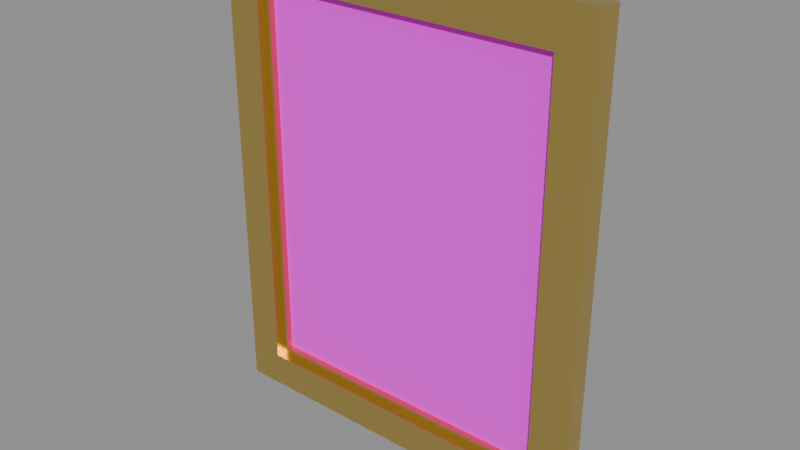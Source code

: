 # Source: Painting_Watcher.blend  (saved by Blender 5.2.44; exported with 4.5.12 LTS)
import bpy
from mathutils import Matrix  # noqa: F401  (used for matrix-valued properties, if any)

bpy.ops.wm.read_factory_settings(use_empty=True)
scene = bpy.context.scene
scene.name = 'Scene'

# ---- images (referenced by path relative to the original .blend; pixels are not part of the script)
import os
ASSET_DIR = os.environ.get("B2B_ASSET_DIR", "")  # directory of the original .blend (textures are referenced by path, not embedded)
HERE = os.path.dirname(os.path.abspath(__file__))  # packed textures are extracted next to this script under _unpacked/

def load_image(name, relpath, width, height, colorspace="sRGB"):
    """Load a texture the original file referenced (path relative to the .blend, or extracted next to this script)."""
    p = next((c for c in (os.path.join(HERE, relpath), os.path.join(ASSET_DIR, relpath)) if relpath and os.path.exists(c)), "")
    if p:
        img = bpy.data.images.load(p, check_existing=True)
        img.name = name
    else:  # same state as the original file: an image datablock whose file is absent (Cycles renders it pink)
        img = bpy.data.images.new(name, width, height)
        img.source = "FILE"
        img.filepath = "//" + (relpath or name)
    img.colorspace_settings.name = colorspace
    return img
img_paintings_haunted_png = load_image('Paintings Haunted.png', 'Paintings Haunted.png', 1024, 1024, 'sRGB')
img_ts___wood_plank___albedo_png = load_image('TS - Wood plank - Albedo.png', 'TS - Wood plank - Albedo.png', 1024, 1024, 'sRGB')

# ---- materials (node trees are filled in below, after node groups)
mat_mat_paintinghaunted = bpy.data.materials.new('MAT_PaintingHaunted')
mat_mat_woodplank = bpy.data.materials.new('MAT_WoodPlank')
mat_mat_gold = bpy.data.materials.new('MAT_Gold')

# ---- material node trees
mat_mat_paintinghaunted.use_nodes = True; mat_mat_paintinghaunted.node_tree.nodes.clear()
_N = mat_mat_paintinghaunted.node_tree.nodes; _L = mat_mat_paintinghaunted.node_tree.links
n0 = _N.new('ShaderNodeBsdfPrincipled'); n0.name = 'Principled BSDF'; n0.location = (-200, 100)
n0.inputs[2].default_value = 0.8
n0.inputs[10].default_value = 0.005
n1 = _N.new('ShaderNodeOutputMaterial'); n1.name = 'Material Output'; n1.location = (200, 100)
n2 = _N.new('ShaderNodeTexImage'); n2.name = 'Image Texture'; n2.location = (0, 0)
n2.image = img_paintings_haunted_png
_L.new(n0.outputs[0], n1.inputs[0])
_L.new(n2.outputs[0], n0.inputs[0])
n1.is_active_output = True
mat_mat_woodplank.use_nodes = True; mat_mat_woodplank.node_tree.nodes.clear()
_N = mat_mat_woodplank.node_tree.nodes; _L = mat_mat_woodplank.node_tree.links
n0 = _N.new('ShaderNodeBsdfPrincipled'); n0.name = 'Principled BSDF'; n0.location = (-200, 100)
n0.inputs[2].default_value = 0.831
n0.inputs[10].default_value = 0.005
n1 = _N.new('ShaderNodeOutputMaterial'); n1.name = 'Material Output'; n1.location = (200, 100)
n2 = _N.new('ShaderNodeTexImage'); n2.name = 'Image Texture'; n2.location = (-490, 80)
n2.image = img_ts___wood_plank___albedo_png
_L.new(n0.outputs[0], n1.inputs[0])
_L.new(n2.outputs[0], n0.inputs[0])
n1.is_active_output = True
mat_mat_gold.use_nodes = True; mat_mat_gold.node_tree.nodes.clear()
_N = mat_mat_gold.node_tree.nodes; _L = mat_mat_gold.node_tree.links
n0 = _N.new('ShaderNodeBsdfPrincipled'); n0.name = 'Principled BSDF'; n0.location = (-200, 100)
n0.inputs[0].default_value = (0.83, 0.6, 0.18, 1.0)
n0.inputs[1].default_value = 1.0
n0.inputs[2].default_value = 0.3
n0.inputs[10].default_value = 0.005
n1 = _N.new('ShaderNodeOutputMaterial'); n1.name = 'Material Output'; n1.location = (200, 100)
_L.new(n0.outputs[0], n1.inputs[0])
n1.is_active_output = True

# ---- meshes
me_paintinghaunted = bpy.data.meshes.new('PaintingHaunted')
me_paintinghaunted.from_pydata([(-0.4125, -0.018, -0.525), (0.4125, -0.018, -0.525), (0.4125, -0.018, 0.525), (-0.4125, -0.018, 0.525)], [], [(0, 1, 2, 3)])
_uv = me_paintinghaunted.uv_layers.new(name='UVMap')
_uv.uv.foreach_set('vector', [0.004, 0.504, 0.3889, 0.504, 0.3889, 0.996, 0.004, 0.996])
me_paintinghaunted.materials.append(mat_mat_paintinghaunted)
me_paintinghaunted.update()
me_woodplank = bpy.data.meshes.new('WoodPlank')
me_woodplank.from_pydata([(-0.42, -0.015, -0.5325), (-0.42, 0.0, -0.5325), (-0.42, -0.015, 0.5325), (-0.42, 0.0, 0.5325), (0.42, -0.015, -0.5325), (0.42, 0.0, -0.5325), (0.42, -0.015, 0.5325), (0.42, 0.0, 0.5325)], [], [(0, 4, 6, 2), (3, 7, 5, 1), (1, 5, 4, 0), (2, 6, 7, 3), (0, 2, 3, 1), (5, 7, 6, 4)])
_uv = me_woodplank.uv_layers.new(name='UVMap')
_uv.uv.foreach_set('vector', [0.2884, 0.503, 0.4564, 0.503, 0.4564, 0.581, 0.2884, 0.581, 0.2884, 0.831, 0.4564, 0.831, 0.4564, 0.753, 0.2884, 0.753, 0.2884, 0.522, 0.4564, 0.522, 0.4564, 0.519, 0.2884, 0.519, 0.2884, 0.5418, 0.4564, 0.5418, 0.4564, 0.5448, 0.2884, 0.5448, 0.02, 0.48, 0.27, 0.48, 0.27, 0.496, 0.02, 0.496, 0.02, 0.496, 0.27, 0.496, 0.27, 0.48, 0.02, 0.48])
me_woodplank.materials.append(mat_mat_woodplank)
me_woodplank.update()
me_gold = bpy.data.meshes.new('Gold')
me_gold.from_pydata([(-0.5025, -0.0525, 0.525), (-0.5025, 0.0, 0.525), (-0.5025, -0.0525, 0.615), (-0.5025, 0.0, 0.615), (0.5025, -0.0525, 0.525), (0.5025, 0.0, 0.525), (0.5025, -0.0525, 0.615), (0.5025, 0.0, 0.615), (-0.5025, -0.0525, -0.615), (-0.5025, 0.0, -0.615), (-0.5025, -0.0525, -0.525), (-0.5025, 0.0, -0.525), (0.5025, -0.0525, -0.615), (0.5025, 0.0, -0.615), (0.5025, -0.0525, -0.525), (0.5025, 0.0, -0.525), (-0.5025, -0.0525, -0.525), (-0.5025, 0.0, -0.525), (-0.4125, -0.0525, -0.525), (-0.4125, 0.0, -0.525), (-0.5025, -0.0525, 0.525), (-0.5025, 0.0, 0.525), (-0.4125, -0.0525, 0.525), (-0.4125, 0.0, 0.525), (0.4125, -0.0525, -0.525), (0.4125, 0.0, -0.525), (0.5025, -0.0525, -0.525), (0.5025, 0.0, -0.525), (0.4125, -0.0525, 0.525), (0.4125, 0.0, 0.525), (0.5025, -0.0525, 0.525), (0.5025, 0.0, 0.525), (-0.4125, -0.0345, 0.5025), (-0.4125, -0.018, 0.5025), (-0.4125, -0.0345, 0.525), (-0.4125, -0.018, 0.525), (0.4125, -0.0345, 0.5025), (0.4125, -0.018, 0.5025), (0.4125, -0.0345, 0.525), (0.4125, -0.018, 0.525), (-0.4125, -0.0345, -0.525), (-0.4125, -0.018, -0.525), (-0.4125, -0.0345, -0.5025), (-0.4125, -0.018, -0.5025), (0.4125, -0.0345, -0.525), (0.4125, -0.018, -0.525), (0.4125, -0.0345, -0.5025), (0.4125, -0.018, -0.5025), (-0.4125, -0.0345, -0.5025), (-0.4125, -0.018, -0.5025), (-0.39, -0.0345, -0.5025), (-0.39, -0.018, -0.5025), (-0.4125, -0.0345, 0.5025), (-0.4125, -0.018, 0.5025), (-0.39, -0.0345, 0.5025), (-0.39, -0.018, 0.5025), (0.39, -0.0345, -0.5025), (0.39, -0.018, -0.5025), (0.4125, -0.0345, -0.5025), (0.4125, -0.018, -0.5025), (0.39, -0.0345, 0.5025), (0.39, -0.018, 0.5025), (0.4125, -0.0345, 0.5025), (0.4125, -0.018, 0.5025)], [], [(0, 4, 6, 2), (3, 7, 5, 1), (1, 5, 4, 0), (2, 6, 7, 3), (0, 2, 3, 1), (5, 7, 6, 4), (8, 12, 14, 10), (11, 15, 13, 9), (9, 13, 12, 8), (10, 14, 15, 11), (8, 10, 11, 9), (13, 15, 14, 12), (18, 22, 20, 16), (17, 21, 23, 19), (16, 20, 21, 17), (19, 23, 22, 18), (17, 19, 18, 16), (20, 22, 23, 21), (26, 30, 28, 24), (25, 29, 31, 27), (24, 28, 29, 25), (27, 31, 30, 26), (25, 27, 26, 24), (28, 30, 31, 29), (32, 36, 38, 34), (35, 39, 37, 33), (33, 37, 36, 32), (34, 38, 39, 35), (32, 34, 35, 33), (37, 39, 38, 36), (40, 44, 46, 42), (43, 47, 45, 41), (41, 45, 44, 40), (42, 46, 47, 43), (40, 42, 43, 41), (45, 47, 46, 44), (50, 54, 52, 48), (49, 53, 55, 51), (48, 52, 53, 49), (51, 55, 54, 50), (49, 51, 50, 48), (52, 54, 55, 53), (58, 62, 60, 56), (57, 61, 63, 59), (56, 60, 61, 57), (59, 63, 62, 58), (57, 59, 58, 56), (60, 62, 63, 61)])
_uv = me_gold.uv_layers.new(name='UVMap')
_uv.uv.foreach_set('vector', [0.09357, 0.6075, 0.2946, 0.6075, 0.2946, 0.6255, 0.09357, 0.6255, 0.09357, 0.8697, 0.2946, 0.8697, 0.2946, 0.8517, 0.09357, 0.8517, 0.09357, 0.9454, 0.2946, 0.9454, 0.2946, 0.9349, 0.09357, 0.9349, 0.09357, 0.593, 0.2946, 0.593, 0.2946, 0.6035, 0.09357, 0.6035, 0.02, 0.48, 0.27, 0.48, 0.27, 0.496, 0.02, 0.496, 0.02, 0.496, 0.27, 0.496, 0.27, 0.48, 0.02, 0.48, 0.179, 0.5363, 0.38, 0.5363, 0.38, 0.5543, 0.179, 0.5543, 0.179, 0.6381, 0.38, 0.6381, 0.38, 0.6201, 0.179, 0.6201, 0.179, 0.5646, 0.38, 0.5646, 0.38, 0.5541, 0.179, 0.5541, 0.179, 0.609, 0.38, 0.609, 0.38, 0.6195, 0.179, 0.6195, 0.02, 0.48, 0.27, 0.48, 0.27, 0.496, 0.02, 0.496, 0.02, 0.496, 0.27, 0.496, 0.27, 0.48, 0.02, 0.48, 0.3242, 0.7272, 0.5342, 0.7272, 0.5342, 0.7092, 0.3242, 0.7092, 0.3242, 0.6336, 0.5342, 0.6336, 0.5342, 0.6516, 0.3242, 0.6516, 0.3242, 0.8, 0.5342, 0.8, 0.5342, 0.8105, 0.3242, 0.8105, 0.3242, 0.7762, 0.5342, 0.7762, 0.5342, 0.7657, 0.3242, 0.7657, 0.02, 0.496, 0.27, 0.496, 0.27, 0.48, 0.02, 0.48, 0.02, 0.48, 0.27, 0.48, 0.27, 0.496, 0.02, 0.496, 0.4552, 0.774, 0.6652, 0.774, 0.6652, 0.756, 0.4552, 0.756, 0.4552, 0.9472, 0.6652, 0.9472, 0.6652, 0.9652, 0.4552, 0.9652, 0.4552, 0.7936, 0.6652, 0.7936, 0.6652, 0.8041, 0.4552, 0.8041, 0.4552, 0.5442, 0.6652, 0.5442, 0.6652, 0.5337, 0.4552, 0.5337, 0.02, 0.496, 0.27, 0.496, 0.27, 0.48, 0.02, 0.48, 0.02, 0.48, 0.27, 0.48, 0.27, 0.496, 0.02, 0.496, 0.1516, 0.547, 0.3166, 0.547, 0.3166, 0.5515, 0.1516, 0.5515, 0.1516, 0.6983, 0.3166, 0.6983, 0.3166, 0.6938, 0.1516, 0.6938, 0.1516, 0.7129, 0.3166, 0.7129, 0.3166, 0.7096, 0.1516, 0.7096, 0.1516, 0.521, 0.3166, 0.521, 0.3166, 0.5243, 0.1516, 0.5243, 0.02, 0.48, 0.27, 0.48, 0.27, 0.496, 0.02, 0.496, 0.02, 0.496, 0.27, 0.496, 0.27, 0.48, 0.02, 0.48, 0.5314, 0.806, 0.6964, 0.806, 0.6964, 0.8105, 0.5314, 0.8105, 0.5314, 0.7233, 0.6964, 0.7233, 0.6964, 0.7188, 0.5314, 0.7188, 0.5314, 0.7072, 0.6964, 0.7072, 0.6964, 0.7039, 0.5314, 0.7039, 0.5314, 0.6193, 0.6964, 0.6193, 0.6964, 0.6226, 0.5314, 0.6226, 0.02, 0.48, 0.27, 0.48, 0.27, 0.496, 0.02, 0.496, 0.02, 0.496, 0.27, 0.496, 0.27, 0.48, 0.02, 0.48, 0.5249, 0.7644, 0.7259, 0.7644, 0.7259, 0.7599, 0.5249, 0.7599, 0.5249, 0.8999, 0.7259, 0.8999, 0.7259, 0.9044, 0.5249, 0.9044, 0.5249, 0.679, 0.7259, 0.679, 0.7259, 0.6823, 0.5249, 0.6823, 0.5249, 0.6858, 0.7259, 0.6858, 0.7259, 0.6825, 0.5249, 0.6825, 0.02, 0.496, 0.27, 0.496, 0.27, 0.48, 0.02, 0.48, 0.02, 0.48, 0.27, 0.48, 0.27, 0.496, 0.02, 0.496, 0.6142, 0.5968, 0.8152, 0.5968, 0.8152, 0.5923, 0.6142, 0.5923, 0.6142, 0.5671, 0.8152, 0.5671, 0.8152, 0.5716, 0.6142, 0.5716, 0.6142, 0.558, 0.8152, 0.558, 0.8152, 0.5613, 0.6142, 0.5613, 0.6142, 0.8019, 0.8152, 0.8019, 0.8152, 0.7986, 0.6142, 0.7986, 0.02, 0.496, 0.27, 0.496, 0.27, 0.48, 0.02, 0.48, 0.02, 0.48, 0.27, 0.48, 0.27, 0.496, 0.02, 0.496])
me_gold.materials.append(mat_mat_gold)
me_gold.update()

# ---- objects
ob_painting_watcher_paintinghaunted = bpy.data.objects.new('Painting Watcher PaintingHaunted', me_paintinghaunted)
ob_painting_watcher_woodplank = bpy.data.objects.new('Painting Watcher WoodPlank', me_woodplank)
ob_painting_watcher_gold = bpy.data.objects.new('Painting Watcher Gold', me_gold)

# ---- transforms, parenting, visibility, modifiers, constraints
ob_painting_watcher_paintinghaunted.location = (0.0, 0.0, 0.0)
ob_painting_watcher_woodplank.location = (0.0, 0.0, 0.0)
ob_painting_watcher_gold.location = (0.0, 0.0, 0.0)

# ---- collection membership
scene.collection.objects.link(ob_painting_watcher_paintinghaunted)
scene.collection.objects.link(ob_painting_watcher_woodplank)
scene.collection.objects.link(ob_painting_watcher_gold)

# ---- scene / render settings (as saved in the file)
scene.frame_start = 1; scene.frame_end = 250; scene.frame_set(1)
scene.render.engine = 'BLENDER_EEVEE_NEXT'
scene.render.bake_bias = 0.0
scene.render.bake_samples = 0
scene.render.compositor_device = 'GPU'
scene.eevee.use_volume_custom_range = False
scene.eevee.fast_gi_thickness_near = 0.1
scene.eevee.fast_gi_thickness_far = 0.0
scene.eevee.ray_tracing_options.screen_trace_thickness = 0.1
bpy.context.view_layer.update()

# ---- added for rendering (the .blend has no active camera and no usable light): camera, sun + grey world if the file has none
cam_auto = bpy.data.cameras.new('AutoCamera')
cam_auto.lens = 50.0
cam_auto.sensor_width = 36.0
cam_auto.clip_end = 1000.0
ob_auto_camera = bpy.data.objects.new('AutoCamera', cam_auto)
scene.collection.objects.link(ob_auto_camera)
ob_auto_camera.location = (1.4704, -1.79073, 1.17632)
ob_auto_camera.rotation_euler = (1.09748, -7.21219e-08, 0.694738)
scene.camera = ob_auto_camera
light_auto_sun = bpy.data.lights.new('AutoSun', 'SUN')
light_auto_sun.energy = 3.0
light_auto_sun.angle = 0.0523599
ob_auto_sun = bpy.data.objects.new('AutoSun', light_auto_sun)
scene.collection.objects.link(ob_auto_sun)
ob_auto_sun.rotation_euler = (0.872665, 0.174533, 0.523599)
if scene.world is None:
    world_auto = bpy.data.worlds.new('AutoWorld')
    world_auto.color = (0.3, 0.3, 0.3)
    scene.world = world_auto
bpy.context.view_layer.update()
